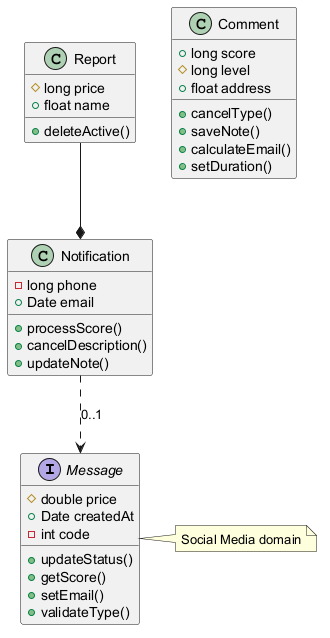

The diagram above was rendered by PlantUML. Its source (embedded in the PNG):
@startuml

interface Message {
  #double price
  +Date createdAt
  -int code
  +updateStatus()
  +getScore()
  +setEmail()
  +validateType()
}
class Report {
  #long price
  +float name
  +deleteActive()
}
class Comment {
  +long score
  #long level
  +float address
  +cancelType()
  +saveNote()
  +calculateEmail()
  +setDuration()
}
class Notification {
  -long phone
  +Date email
  +processScore()
  +cancelDescription()
  +updateNote()
}
Notification ..> Message : "0..1"
Report --* Notification
note right of Message : Social Media domain
@enduml